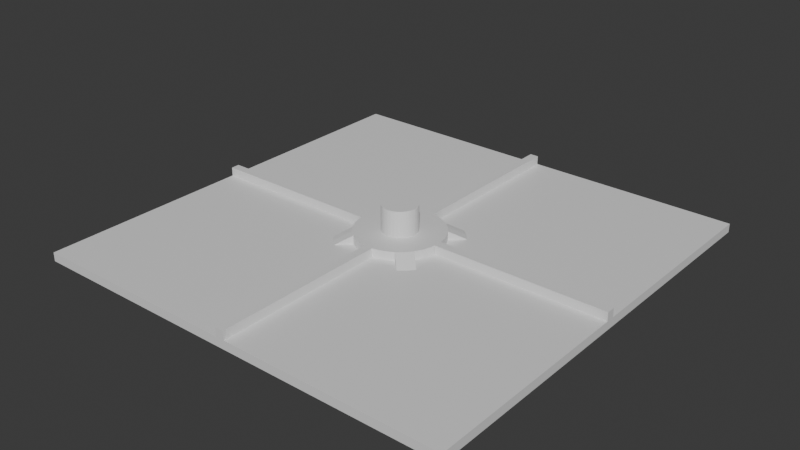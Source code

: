 # Source: Untitled.blend  (saved by Blender 4.5.90; exported with 4.5.12 LTS)
import bpy
from mathutils import Matrix  # noqa: F401  (used for matrix-valued properties, if any)

bpy.ops.wm.read_factory_settings(use_empty=True)
scene = bpy.context.scene
scene.name = 'Scene'

# ---- collections
col_collection = bpy.data.collections.new('Collection'); scene.collection.children.link(col_collection)

# ---- materials (node trees are filled in below, after node groups)
mat_material = bpy.data.materials.new('Material')
mat_material.alpha_threshold = 0.0
mat_material.roughness = 0.5
mat_material.line_color = (0.0, 0.0, 0.0, 1.0)

# ---- material node trees
mat_material.use_nodes = True; mat_material.node_tree.nodes.clear()
_N = mat_material.node_tree.nodes; _L = mat_material.node_tree.links
n0 = _N.new('ShaderNodeOutputMaterial'); n0.name = 'Material Output'; n0.location = (200, 100)
n1 = _N.new('ShaderNodeBsdfPrincipled'); n1.name = 'Principled BSDF'; n1.location = (-200, 100)
n1.inputs[3].default_value = 1.45
_L.new(n1.outputs[0], n0.inputs[0])
n0.is_active_output = True

# ---- world
world_world = bpy.data.worlds.new('World'); scene.world = world_world
world_world.use_nodes = True; world_world.node_tree.nodes.clear()
_N = world_world.node_tree.nodes; _L = world_world.node_tree.links
n0 = _N.new('ShaderNodeOutputWorld'); n0.name = 'World Output'; n0.location = (200, 100)
n1 = _N.new('ShaderNodeBackground'); n1.name = 'Background'; n1.location = (-200, 100)
n1.inputs[0].default_value = (0.05088, 0.05088, 0.05088, 1.0)
_L.new(n1.outputs[0], n0.inputs[0])
n0.is_active_output = True
world_world.color = (0.05088, 0.05088, 0.05088)
world_world.sun_shadow_jitter_overblur = 0.0

# ---- meshes
me_cube = bpy.data.meshes.new('Cube')
me_cube.from_pydata([(100.0, 0.0, 1.0), (100.0, 0.0, -1.0), (100.0, -100.0, 1.0), (100.0, -100.0, -1.0), (0.0, 0.0, 1.0), (0.0, 0.0, -1.0), (0.0, -100.0, 1.0), (0.0, -100.0, -1.0), (51.53, -46.3, 9.0), (51.53, -46.3, 3.0), (50.78, -46.08, 9.0), (50.78, -46.08, 3.0), (50.0, -46.0, 9.0), (50.0, -46.0, 3.0), (52.22, -46.67, 3.0), (52.22, -46.67, 9.0), (52.83, -47.17, 3.0), (52.83, -47.17, 9.0), (53.33, -47.78, 3.0), (53.33, -47.78, 9.0), (53.7, -48.47, 3.0), (53.7, -48.47, 9.0), (53.92, -49.22, 3.0), (53.92, -49.22, 9.0), (54.0, -50.0, 3.0), (54.0, -50.0, 9.0), (53.92, -50.78, 3.0), (53.92, -50.78, 9.0), (53.7, -51.53, 3.0), (53.7, -51.53, 9.0), (53.33, -52.22, 3.0), (53.33, -52.22, 9.0), (52.83, -52.83, 3.0), (52.83, -52.83, 9.0), (52.22, -53.33, 3.0), (52.22, -53.33, 9.0), (51.53, -53.7, 3.0), (51.53, -53.7, 9.0), (50.78, -53.92, 3.0), (50.78, -53.92, 9.0), (50.0, -54.0, 3.0), (50.0, -54.0, 9.0), (49.22, -53.92, 3.0), (49.22, -53.92, 9.0), (48.47, -53.7, 3.0), (48.47, -53.7, 9.0), (47.78, -53.33, 3.0), (47.78, -53.33, 9.0), (47.17, -52.83, 3.0), (47.17, -52.83, 9.0), (46.67, -52.22, 3.0), (46.67, -52.22, 9.0), (46.3, -51.53, 3.0), (46.3, -51.53, 9.0), (46.08, -50.78, 3.0), (46.08, -50.78, 9.0), (46.0, -50.0, 3.0), (46.0, -50.0, 9.0), (46.08, -49.22, 3.0), (46.08, -49.22, 9.0), (46.3, -48.47, 3.0), (46.3, -48.47, 9.0), (46.67, -47.78, 3.0), (46.67, -47.78, 9.0), (47.17, -47.17, 3.0), (47.17, -47.17, 9.0), (47.78, -46.67, 3.0), (47.78, -46.67, 9.0), (48.47, -46.3, 3.0), (48.47, -46.3, 9.0), (49.22, -46.08, 3.0), (49.22, -46.08, 9.0), (53.83, -40.76, 3.0), (53.83, -40.76, 1.0), (51.95, -40.19, 3.0), (51.95, -40.19, 1.0), (50.0, -40.0, 3.0), (50.0, -40.0, 1.0), (55.56, -41.69, 1.0), (55.56, -41.69, 3.0), (57.07, -42.93, 1.0), (57.07, -42.93, 3.0), (58.31, -44.44, 1.0), (58.31, -44.44, 3.0), (59.24, -46.17, 1.0), (59.24, -46.17, 3.0), (59.81, -48.05, 1.0), (59.81, -48.05, 3.0), (60.0, -50.0, 1.0), (60.0, -50.0, 3.0), (59.81, -51.95, 1.0), (59.81, -51.95, 3.0), (59.24, -53.83, 1.0), (59.24, -53.83, 3.0), (58.31, -55.56, 1.0), (58.31, -55.56, 3.0), (57.07, -57.07, 1.0), (57.07, -57.07, 3.0), (55.56, -58.31, 1.0), (55.56, -58.31, 3.0), (53.83, -59.24, 1.0), (53.83, -59.24, 3.0), (51.95, -59.81, 1.0), (51.95, -59.81, 3.0), (50.0, -60.0, 1.0), (50.0, -60.0, 3.0), (48.05, -59.81, 1.0), (48.05, -59.81, 3.0), (46.17, -59.24, 1.0), (46.17, -59.24, 3.0), (44.44, -58.31, 1.0), (44.44, -58.31, 3.0), (42.93, -57.07, 1.0), (42.93, -57.07, 3.0), (41.69, -55.56, 1.0), (41.69, -55.56, 3.0), (40.76, -53.83, 1.0), (40.76, -53.83, 3.0), (40.19, -51.95, 1.0), (40.19, -51.95, 3.0), (40.0, -50.0, 1.0), (40.0, -50.0, 3.0), (40.19, -48.05, 1.0), (40.19, -48.05, 3.0), (40.76, -46.17, 1.0), (40.76, -46.17, 3.0), (41.69, -44.44, 1.0), (41.69, -44.44, 3.0), (42.93, -42.93, 1.0), (42.93, -42.93, 3.0), (44.44, -41.69, 1.0), (44.44, -41.69, 3.0), (46.17, -40.76, 1.0), (46.17, -40.76, 3.0), (48.05, -40.19, 1.0), (48.05, -40.19, 3.0), (49.0, -40.0, 1.0), (49.0, -40.0, 3.0), (49.0, 0.0, 1.0), (49.0, 0.0, 3.0), (51.0, -40.0, 1.0), (51.0, -40.0, 3.0), (51.0, 0.0, 1.0), (51.0, 0.0, 3.0), (49.0, -100.0, 1.0), (49.0, -100.0, 3.0), (49.0, -60.0, 1.0), (49.0, -60.0, 3.0), (51.0, -100.0, 1.0), (51.0, -100.0, 3.0), (51.0, -60.0, 1.0), (51.0, -60.0, 3.0), (100.0, -51.0, 1.0), (100.0, -51.0, 3.0), (60.0, -51.0, 1.0), (60.0, -51.0, 3.0), (100.0, -49.0, 1.0), (100.0, -49.0, 3.0), (60.0, -49.0, 1.0), (60.0, -49.0, 3.0), (40.0, -51.0, 1.0), (40.0, -51.0, 3.0), (0.0, -51.0, 1.0), (0.0, -51.0, 3.0), (40.0, -49.0, 1.0), (40.0, -49.0, 3.0), (0.0, -49.0, 1.0), (0.0, -49.0, 3.0), (38.86, -58.38, 1.0), (38.86, -41.62, 1.0), (40.1, -59.9, 1.0), (41.62, -61.14, 1.0), (61.14, -58.38, 1.0), (59.9, -59.9, 1.0), (58.38, -38.86, 1.0), (58.38, -61.14, 1.0), (59.9, -40.1, 1.0), (61.14, -41.62, 1.0), (40.1, -40.1, 1.0), (41.62, -38.86, 1.0)], [], [(0, 4, 6, 2), (3, 2, 6, 7), (7, 6, 4, 5), (5, 1, 3, 7), (1, 0, 2, 3), (5, 4, 0, 1), (13, 12, 10, 11), (11, 10, 8, 9), (9, 8, 15, 14), (14, 15, 17, 16), (16, 17, 19, 18), (18, 19, 21, 20), (20, 21, 23, 22), (22, 23, 25, 24), (24, 25, 27, 26), (26, 27, 29, 28), (28, 29, 31, 30), (30, 31, 33, 32), (32, 33, 35, 34), (34, 35, 37, 36), (36, 37, 39, 38), (38, 39, 41, 40), (40, 41, 43, 42), (42, 43, 45, 44), (44, 45, 47, 46), (46, 47, 49, 48), (48, 49, 51, 50), (50, 51, 53, 52), (52, 53, 55, 54), (54, 55, 57, 56), (56, 57, 59, 58), (58, 59, 61, 60), (60, 61, 63, 62), (62, 63, 65, 64), (64, 65, 67, 66), (66, 67, 69, 68), (10, 12, 71, 69, 67, 65, 63, 61, 59, 57, 55, 53, 51, 49, 47, 45, 43, 41, 39, 37, 35, 33, 31, 29, 27, 25, 23, 21, 19, 17, 15, 8), (68, 69, 71, 70), (70, 71, 12, 13), (11, 9, 14, 16, 18, 20, 22, 24, 26, 28, 30, 32, 34, 36, 38, 40, 42, 44, 46, 48, 50, 52, 54, 56, 58, 60, 62, 64, 66, 68, 70, 13), (77, 76, 74, 75), (75, 74, 72, 73), (73, 72, 79, 78), (81, 83, 177, 176), (78, 79, 174), (82, 83, 85, 84), (84, 85, 87, 86), (86, 87, 89, 88), (88, 89, 91, 90), (90, 91, 93, 92), (92, 93, 95, 94), (96, 94, 172, 173), (97, 99, 175, 173), (98, 99, 101, 100), (100, 101, 103, 102), (106, 107, 109, 108), (108, 109, 111, 110), (112, 110, 171, 170), (113, 115, 168, 170), (114, 115, 117, 116), (116, 117, 119, 118), (118, 119, 121, 120), (120, 121, 123, 122), (122, 123, 125, 124), (124, 125, 127, 126), (128, 126, 169, 178), (129, 131, 179, 178), (130, 131, 133, 132), (74, 76, 135, 133, 131, 129, 127, 125, 123, 121, 119, 117, 115, 113, 111, 109, 107, 105, 103, 101, 99, 97, 95, 93, 91, 89, 87, 85, 83, 81, 79, 72), (132, 133, 135, 134), (134, 135, 76, 77), (75, 73, 78, 80, 82, 84, 86, 88, 90, 92, 94, 96, 98, 100, 102, 104, 106, 108, 110, 112, 114, 116, 118, 120, 122, 124, 126, 128, 130, 132, 134, 77), (136, 137, 139, 138), (138, 139, 143, 142), (142, 143, 141, 140), (140, 141, 137, 136), (138, 142, 140, 136), (143, 139, 137, 141), (144, 145, 147, 146), (150, 151, 149, 148), (148, 149, 145, 144), (146, 150, 148, 144), (151, 147, 145, 149), (152, 153, 155, 154), (154, 155, 159, 158), (158, 159, 157, 156), (156, 157, 153, 152), (154, 158, 156, 152), (159, 155, 153, 157), (160, 161, 163, 162), (162, 163, 167, 166), (166, 167, 165, 164), (164, 165, 161, 160), (162, 166, 164, 160), (167, 163, 161, 165), (147, 107, 106, 146), (102, 103, 151, 150), (103, 105, 107, 147, 151), (104, 102, 150, 146, 106), (111, 113, 170, 171), (114, 112, 170, 168), (110, 111, 171), (115, 114, 168), (99, 98, 175), (98, 96, 173, 175), (95, 97, 173, 172), (94, 95, 172), (80, 78, 174, 176), (83, 82, 177), (82, 80, 176, 177), (79, 81, 176, 174), (131, 130, 179), (130, 128, 178, 179), (127, 129, 178, 169), (126, 127, 169)])
_uv = me_cube.uv_layers.new(name='UVMap')
_uv.uv.foreach_set('vector', [0.625, 0.5, 0.875, 0.5, 0.875, 0.75, 0.625, 0.75, 0.375, 0.75, 0.625, 0.75, 0.625, 1.0, 0.375, 1.0, 0.375, 0.0, 0.625, 0.0, 0.625, 0.25, 0.375, 0.25, 0.125, 0.5, 0.375, 0.5, 0.375, 0.75, 0.125, 0.75, 0.375, 0.5, 0.625, 0.5, 0.625, 0.75, 0.375, 0.75, 0.375, 0.25, 0.625, 0.25, 0.625, 0.5, 0.375, 0.5, 1.0, 0.5, 1.0, 1.0, 0.9688, 1.0, 0.9688, 0.5, 0.9688, 0.5, 0.9688, 1.0, 0.9375, 1.0, 0.9375, 0.5, 0.9375, 0.5, 0.9375, 1.0, 0.9062, 1.0, 0.9062, 0.5, 0.9062, 0.5, 0.9062, 1.0, 0.875, 1.0, 0.875, 0.5, 0.875, 0.5, 0.875, 1.0, 0.8438, 1.0, 0.8438, 0.5, 0.8438, 0.5, 0.8438, 1.0, 0.8125, 1.0, 0.8125, 0.5, 0.8125, 0.5, 0.8125, 1.0, 0.7812, 1.0, 0.7812, 0.5, 0.7812, 0.5, 0.7812, 1.0, 0.75, 1.0, 0.75, 0.5, 0.75, 0.5, 0.75, 1.0, 0.7188, 1.0, 0.7188, 0.5, 0.7188, 0.5, 0.7188, 1.0, 0.6875, 1.0, 0.6875, 0.5, 0.6875, 0.5, 0.6875, 1.0, 0.6562, 1.0, 0.6562, 0.5, 0.6562, 0.5, 0.6562, 1.0, 0.625, 1.0, 0.625, 0.5, 0.625, 0.5, 0.625, 1.0, 0.5938, 1.0, 0.5938, 0.5, 0.5938, 0.5, 0.5938, 1.0, 0.5625, 1.0, 0.5625, 0.5, 0.5625, 0.5, 0.5625, 1.0, 0.5312, 1.0, 0.5312, 0.5, 0.5312, 0.5, 0.5312, 1.0, 0.5, 1.0, 0.5, 0.5, 0.5, 0.5, 0.5, 1.0, 0.4688, 1.0, 0.4688, 0.5, 0.4688, 0.5, 0.4688, 1.0, 0.4375, 1.0, 0.4375, 0.5, 0.4375, 0.5, 0.4375, 1.0, 0.4062, 1.0, 0.4062, 0.5, 0.4062, 0.5, 0.4062, 1.0, 0.375, 1.0, 0.375, 0.5, 0.375, 0.5, 0.375, 1.0, 0.3438, 1.0, 0.3438, 0.5, 0.3438, 0.5, 0.3438, 1.0, 0.3125, 1.0, 0.3125, 0.5, 0.3125, 0.5, 0.3125, 1.0, 0.2812, 1.0, 0.2812, 0.5, 0.2812, 0.5, 0.2812, 1.0, 0.25, 1.0, 0.25, 0.5, 0.25, 0.5, 0.25, 1.0, 0.2188, 1.0, 0.2188, 0.5, 0.2188, 0.5, 0.2188, 1.0, 0.1875, 1.0, 0.1875, 0.5, 0.1875, 0.5, 0.1875, 1.0, 0.1562, 1.0, 0.1562, 0.5, 0.1562, 0.5, 0.1562, 1.0, 0.125, 1.0, 0.125, 0.5, 0.125, 0.5, 0.125, 1.0, 0.09375, 1.0, 0.09375, 0.5, 0.09375, 0.5, 0.09375, 1.0, 0.0625, 1.0, 0.0625, 0.5, 0.2968, 0.4854, 0.25, 0.49, 0.2032, 0.4854, 0.1582, 0.4717, 0.1167, 0.4496, 0.08029, 0.4197, 0.05045, 0.3833, 0.02827, 0.3418, 0.01461, 0.2968, 0.01, 0.25, 0.01461, 0.2032, 0.02827, 0.1582, 0.05045, 0.1167, 0.08029, 0.08029, 0.1167, 0.05045, 0.1582, 0.02827, 0.2032, 0.01461, 0.25, 0.01, 0.2968, 0.01461, 0.3418, 0.02827, 0.3833, 0.05045, 0.4197, 0.08029, 0.4496, 0.1167, 0.4717, 0.1582, 0.4854, 0.2032, 0.49, 0.25, 0.4854, 0.2968, 0.4717, 0.3418, 0.4496, 0.3833, 0.4197, 0.4197, 0.3833, 0.4496, 0.3418, 0.4717, 0.0625, 0.5, 0.0625, 1.0, 0.03125, 1.0, 0.03125, 0.5, 0.03125, 0.5, 0.03125, 1.0, 0.0, 1.0, 0.0, 0.5, 0.7968, 0.4854, 0.8418, 0.4717, 0.8833, 0.4496, 0.9197, 0.4197, 0.9496, 0.3833, 0.9717, 0.3418, 0.9854, 0.2968, 0.99, 0.25, 0.9854, 0.2032, 0.9717, 0.1582, 0.9496, 0.1167, 0.9197, 0.08029, 0.8833, 0.05045, 0.8418, 0.02827, 0.7968, 0.01461, 0.75, 0.01, 0.7032, 0.01461, 0.6582, 0.02827, 0.6167, 0.05045, 0.5803, 0.08029, 0.5504, 0.1167, 0.5283, 0.1582, 0.5146, 0.2032, 0.51, 0.25, 0.5146, 0.2968, 0.5283, 0.3418, 0.5504, 0.3833, 0.5803, 0.4197, 0.6167, 0.4496, 0.6582, 0.4717, 0.7032, 0.4854, 0.75, 0.49, 1.0, 0.5, 1.0, 1.0, 0.9688, 1.0, 0.9688, 0.5, 0.9688, 0.5, 0.9688, 1.0, 0.9375, 1.0, 0.9375, 0.5, 0.9375, 0.5, 0.9375, 1.0, 0.9062, 1.0, 0.9062, 0.5, 0.4197, 0.4197, 0.4496, 0.3833, 0.4496, 0.3833, 0.4197, 0.4197, 0.9062, 0.5, 0.9062, 1.0, 0.9062, 0.5, 0.8438, 0.5, 0.8438, 1.0, 0.8125, 1.0, 0.8125, 0.5, 0.8125, 0.5, 0.8125, 1.0, 0.7812, 1.0, 0.7812, 0.5, 0.7812, 0.5, 0.7812, 1.0, 0.75, 1.0, 0.75, 0.5, 0.75, 0.5, 0.75, 1.0, 0.7188, 1.0, 0.7188, 0.5, 0.7188, 0.5, 0.7188, 1.0, 0.6875, 1.0, 0.6875, 0.5, 0.6875, 0.5, 0.6875, 1.0, 0.6562, 1.0, 0.6562, 0.5, 0.9197, 0.08029, 0.9496, 0.1167, 0.9496, 0.1167, 0.9197, 0.08029, 0.4197, 0.08029, 0.3833, 0.05045, 0.3833, 0.05045, 0.4197, 0.08029, 0.5938, 0.5, 0.5938, 1.0, 0.5625, 1.0, 0.5625, 0.5, 0.5625, 0.5, 0.5625, 1.0, 0.5312, 1.0, 0.5312, 0.5, 0.4688, 0.5, 0.4688, 1.0, 0.4375, 1.0, 0.4375, 0.5, 0.4375, 0.5, 0.4375, 1.0, 0.4062, 1.0, 0.4062, 0.5, 0.5803, 0.08029, 0.6167, 0.05045, 0.6167, 0.05045, 0.5803, 0.08029, 0.08029, 0.08029, 0.05045, 0.1167, 0.05045, 0.1167, 0.08029, 0.08029, 0.3438, 0.5, 0.3438, 1.0, 0.3125, 1.0, 0.3125, 0.5, 0.3125, 0.5, 0.3125, 1.0, 0.2812, 1.0, 0.2812, 0.5, 0.2812, 0.5, 0.2812, 1.0, 0.25, 1.0, 0.25, 0.5, 0.25, 0.5, 0.25, 1.0, 0.2188, 1.0, 0.2188, 0.5, 0.2188, 0.5, 0.2188, 1.0, 0.1875, 1.0, 0.1875, 0.5, 0.1875, 0.5, 0.1875, 1.0, 0.1562, 1.0, 0.1562, 0.5, 0.5803, 0.4197, 0.5504, 0.3833, 0.5504, 0.3833, 0.5803, 0.4197, 0.08029, 0.4197, 0.1167, 0.4496, 0.1167, 0.4496, 0.08029, 0.4197, 0.09375, 0.5, 0.09375, 1.0, 0.0625, 1.0, 0.0625, 0.5, 0.2968, 0.4854, 0.25, 0.49, 0.2032, 0.4854, 0.1582, 0.4717, 0.1167, 0.4496, 0.08029, 0.4197, 0.05045, 0.3833, 0.02827, 0.3418, 0.01461, 0.2968, 0.01, 0.25, 0.01461, 0.2032, 0.02827, 0.1582, 0.05045, 0.1167, 0.08029, 0.08029, 0.1167, 0.05045, 0.1582, 0.02827, 0.2032, 0.01461, 0.25, 0.01, 0.2968, 0.01461, 0.3418, 0.02827, 0.3833, 0.05045, 0.4197, 0.08029, 0.4496, 0.1167, 0.4717, 0.1582, 0.4854, 0.2032, 0.49, 0.25, 0.4854, 0.2968, 0.4717, 0.3418, 0.4496, 0.3833, 0.4197, 0.4197, 0.3833, 0.4496, 0.3418, 0.4717, 0.0625, 0.5, 0.0625, 1.0, 0.03125, 1.0, 0.03125, 0.5, 0.03125, 0.5, 0.03125, 1.0, 0.0, 1.0, 0.0, 0.5, 0.7968, 0.4854, 0.8418, 0.4717, 0.8833, 0.4496, 0.9197, 0.4197, 0.9496, 0.3833, 0.9717, 0.3418, 0.9854, 0.2968, 0.99, 0.25, 0.9854, 0.2032, 0.9717, 0.1582, 0.9496, 0.1167, 0.9197, 0.08029, 0.8833, 0.05045, 0.8418, 0.02827, 0.7968, 0.01461, 0.75, 0.01, 0.7032, 0.01461, 0.6582, 0.02827, 0.6167, 0.05045, 0.5803, 0.08029, 0.5504, 0.1167, 0.5283, 0.1582, 0.5146, 0.2032, 0.51, 0.25, 0.5146, 0.2968, 0.5283, 0.3418, 0.5504, 0.3833, 0.5803, 0.4197, 0.6167, 0.4496, 0.6582, 0.4717, 0.7032, 0.4854, 0.75, 0.49, 0.375, 0.0, 0.625, 0.0, 0.625, 0.25, 0.375, 0.25, 0.375, 0.25, 0.625, 0.25, 0.625, 0.5, 0.375, 0.5, 0.375, 0.5, 0.625, 0.5, 0.625, 0.75, 0.375, 0.75, 0.375, 0.75, 0.625, 0.75, 0.625, 1.0, 0.375, 1.0, 0.125, 0.5, 0.375, 0.5, 0.375, 0.75, 0.125, 0.75, 0.625, 0.5, 0.875, 0.5, 0.875, 0.75, 0.625, 0.75, 0.375, 0.0, 0.625, 0.0, 0.625, 0.25, 0.375, 0.25, 0.375, 0.5, 0.625, 0.5, 0.625, 0.75, 0.375, 0.75, 0.375, 0.75, 0.625, 0.75, 0.625, 1.0, 0.375, 1.0, 0.125, 0.5, 0.375, 0.5, 0.375, 0.75, 0.125, 0.75, 0.625, 0.5, 0.875, 0.5, 0.875, 0.75, 0.625, 0.75, 0.375, 0.0, 0.625, 0.0, 0.625, 0.25, 0.375, 0.25, 0.375, 0.25, 0.625, 0.25, 0.625, 0.5, 0.375, 0.5, 0.375, 0.5, 0.625, 0.5, 0.625, 0.75, 0.375, 0.75, 0.375, 0.75, 0.625, 0.75, 0.625, 1.0, 0.375, 1.0, 0.125, 0.5, 0.375, 0.5, 0.375, 0.75, 0.125, 0.75, 0.625, 0.5, 0.875, 0.5, 0.875, 0.75, 0.625, 0.75, 0.375, 0.0, 0.625, 0.0, 0.625, 0.25, 0.375, 0.25, 0.375, 0.25, 0.625, 0.25, 0.625, 0.5, 0.375, 0.5, 0.375, 0.5, 0.625, 0.5, 0.625, 0.75, 0.375, 0.75, 0.375, 0.75, 0.625, 0.75, 0.625, 1.0, 0.375, 1.0, 0.125, 0.5, 0.375, 0.5, 0.375, 0.75, 0.125, 0.75, 0.625, 0.5, 0.875, 0.5, 0.875, 0.75, 0.625, 0.75, 0.625, 0.25, 0.4688, 1.0, 0.4688, 0.5, 0.375, 0.25, 0.5312, 0.5, 0.5312, 1.0, 0.625, 0.5, 0.375, 0.5, 0.5312, 1.0, 0.25, 0.01, 0.4688, 1.0, 0.875, 0.5, 0.625, 0.5, 0.75, 0.01, 0.5312, 0.5, 0.375, 0.5, 0.375, 0.25, 0.7032, 0.01461, 0.1167, 0.05045, 0.08029, 0.08029, 0.08029, 0.08029, 0.1167, 0.05045, 0.5504, 0.1167, 0.5803, 0.08029, 0.5803, 0.08029, 0.5504, 0.1167, 0.4062, 0.5, 0.4062, 1.0, 0.4062, 0.5, 0.3438, 1.0, 0.3438, 0.5, 0.3438, 1.0, 0.5938, 1.0, 0.5938, 0.5, 0.5938, 1.0, 0.8833, 0.05045, 0.9197, 0.08029, 0.9197, 0.08029, 0.8833, 0.05045, 0.4496, 0.1167, 0.4197, 0.08029, 0.4197, 0.08029, 0.4496, 0.1167, 0.6562, 0.5, 0.6562, 1.0, 0.6562, 0.5, 0.9197, 0.4197, 0.8833, 0.4496, 0.8833, 0.4496, 0.9197, 0.4197, 0.8438, 1.0, 0.8438, 0.5, 0.8438, 1.0, 0.9496, 0.3833, 0.9197, 0.4197, 0.9197, 0.4197, 0.9496, 0.3833, 0.3833, 0.4496, 0.4197, 0.4197, 0.4197, 0.4197, 0.3833, 0.4496, 0.09375, 1.0, 0.09375, 0.5, 0.09375, 1.0, 0.6167, 0.4496, 0.5803, 0.4197, 0.5803, 0.4197, 0.6167, 0.4496, 0.05045, 0.3833, 0.08029, 0.4197, 0.08029, 0.4197, 0.05045, 0.3833, 0.1562, 0.5, 0.1562, 1.0, 0.1562, 0.5])
me_cube.materials.append(mat_material)
me_cube.use_mirror_vertex_groups = False
me_cube.update()

# ---- objects
ob_cube = bpy.data.objects.new('Cube', me_cube)

# ---- transforms, parenting, visibility, modifiers, constraints
ob_cube.location = (0.0, 0.0, 0.0)
ob_cube.lock_rotations_4d = False
ob_cube.empty_display_type = 'ARROWS'
ob_cube.lineart.crease_threshold = 0.0

# ---- collection membership
col_collection.objects.link(ob_cube)

# ---- scene / render settings (as saved in the file)
scene.frame_start = 1; scene.frame_end = 250; scene.frame_set(1)
scene.render.engine = 'BLENDER_EEVEE_NEXT'
bpy.context.view_layer.update()

# ---- added for rendering (the .blend has no active camera and no usable light): camera, sun
cam_auto = bpy.data.cameras.new('AutoCamera')
cam_auto.lens = 50.0
cam_auto.sensor_width = 36.0
cam_auto.clip_end = 2302.08
ob_auto_camera = bpy.data.objects.new('AutoCamera', cam_auto)
scene.collection.objects.link(ob_auto_camera)
ob_auto_camera.location = (181.173, -207.408, 108.939)
ob_auto_camera.rotation_euler = (1.09748, -7.21219e-08, 0.694738)
scene.camera = ob_auto_camera
light_auto_sun = bpy.data.lights.new('AutoSun', 'SUN')
light_auto_sun.energy = 3.0
light_auto_sun.angle = 0.0523599
ob_auto_sun = bpy.data.objects.new('AutoSun', light_auto_sun)
scene.collection.objects.link(ob_auto_sun)
ob_auto_sun.rotation_euler = (0.872665, 0.174533, 0.523599)
bpy.context.view_layer.update()
